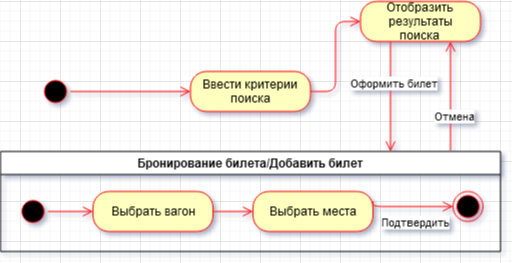

The diagram above was exported from draw.io. Its source (the exported page's mxGraphModel, read from the mxfile embedded in the PNG):
<mxGraphModel dx="1422" dy="763" grid="1" gridSize="10" guides="1" tooltips="1" connect="1" arrows="1" fold="1" page="1" pageScale="1" pageWidth="1169" pageHeight="826" background="#ffffff" math="0" shadow="0">
  <root>
    <mxCell id="0" />
    <mxCell id="1" parent="0" />
    <mxCell id="HxDsKVrFLBbSO0WSjFli-41" value="" style="ellipse;html=1;shape=startState;fillColor=#000000;strokeColor=#ff0000;" parent="1" vertex="1">
      <mxGeometry x="180" y="315" width="30" height="30" as="geometry" />
    </mxCell>
    <mxCell id="HxDsKVrFLBbSO0WSjFli-42" value="" style="edgeStyle=orthogonalEdgeStyle;html=1;verticalAlign=bottom;endArrow=open;endSize=8;strokeColor=#ff0000;entryX=0;entryY=0.5;entryDx=0;entryDy=0;" parent="1" source="HxDsKVrFLBbSO0WSjFli-41" target="HxDsKVrFLBbSO0WSjFli-43" edge="1">
      <mxGeometry relative="1" as="geometry">
        <mxPoint x="395" y="140" as="targetPoint" />
      </mxGeometry>
    </mxCell>
    <mxCell id="HxDsKVrFLBbSO0WSjFli-43" value="Ввести критерии поиска" style="rounded=1;whiteSpace=wrap;html=1;arcSize=40;fontColor=#000000;fillColor=#ffffc0;strokeColor=#ff0000;" parent="1" vertex="1">
      <mxGeometry x="330" y="310" width="120" height="40" as="geometry" />
    </mxCell>
    <mxCell id="HxDsKVrFLBbSO0WSjFli-44" value="" style="edgeStyle=orthogonalEdgeStyle;html=1;verticalAlign=bottom;endArrow=open;endSize=8;strokeColor=#ff0000;entryX=0;entryY=0.5;entryDx=0;entryDy=0;" parent="1" source="HxDsKVrFLBbSO0WSjFli-43" target="HxDsKVrFLBbSO0WSjFli-45" edge="1">
      <mxGeometry relative="1" as="geometry">
        <mxPoint x="400" y="240" as="targetPoint" />
      </mxGeometry>
    </mxCell>
    <mxCell id="HxDsKVrFLBbSO0WSjFli-65" style="edgeStyle=orthogonalEdgeStyle;rounded=1;orthogonalLoop=1;jettySize=auto;html=1;exitX=0.25;exitY=1;exitDx=0;exitDy=0;verticalAlign=bottom;strokeColor=#ff0000;endArrow=open;endSize=8;" parent="1" source="HxDsKVrFLBbSO0WSjFli-45" target="HxDsKVrFLBbSO0WSjFli-74" edge="1">
      <mxGeometry relative="1" as="geometry">
        <mxPoint x="310" y="350" as="targetPoint" />
        <Array as="points">
          <mxPoint x="530" y="330" />
          <mxPoint x="530" y="330" />
        </Array>
      </mxGeometry>
    </mxCell>
    <mxCell id="HxDsKVrFLBbSO0WSjFli-68" value="Оформить билет" style="edgeLabel;html=1;align=center;verticalAlign=middle;resizable=0;points=[];" parent="HxDsKVrFLBbSO0WSjFli-65" vertex="1" connectable="0">
      <mxGeometry x="-0.2457" y="2" relative="1" as="geometry">
        <mxPoint as="offset" />
      </mxGeometry>
    </mxCell>
    <mxCell id="HxDsKVrFLBbSO0WSjFli-66" style="edgeStyle=orthogonalEdgeStyle;rounded=1;orthogonalLoop=1;jettySize=auto;html=1;entryX=0.75;entryY=1;entryDx=0;entryDy=0;verticalAlign=bottom;strokeColor=#ff0000;endArrow=open;endSize=8;" parent="1" target="HxDsKVrFLBbSO0WSjFli-45" edge="1">
      <mxGeometry relative="1" as="geometry">
        <mxPoint x="590" y="389" as="sourcePoint" />
        <Array as="points">
          <mxPoint x="590" y="389" />
        </Array>
      </mxGeometry>
    </mxCell>
    <mxCell id="HxDsKVrFLBbSO0WSjFli-69" value="&lt;div&gt;Отмена&lt;/div&gt;" style="edgeLabel;html=1;align=center;verticalAlign=middle;resizable=0;points=[];" parent="HxDsKVrFLBbSO0WSjFli-66" vertex="1" connectable="0">
      <mxGeometry x="-0.351" y="-3" relative="1" as="geometry">
        <mxPoint as="offset" />
      </mxGeometry>
    </mxCell>
    <mxCell id="HxDsKVrFLBbSO0WSjFli-45" value="&lt;div&gt;Отобразить результаты&lt;/div&gt;&lt;div&gt;поиска&lt;br&gt;&lt;/div&gt;" style="rounded=1;whiteSpace=wrap;html=1;arcSize=40;fontColor=#000000;fillColor=#ffffc0;strokeColor=#ff0000;" parent="1" vertex="1">
      <mxGeometry x="500" y="240" width="120" height="40" as="geometry" />
    </mxCell>
    <mxCell id="HxDsKVrFLBbSO0WSjFli-74" value="Бронирование билета/Добавить билет" style="swimlane;" parent="1" vertex="1">
      <mxGeometry x="140" y="390" width="500" height="100" as="geometry" />
    </mxCell>
    <mxCell id="HxDsKVrFLBbSO0WSjFli-55" value="Выбрать вагон" style="rounded=1;whiteSpace=wrap;html=1;arcSize=40;fontColor=#000000;fillColor=#ffffc0;strokeColor=#ff0000;" parent="HxDsKVrFLBbSO0WSjFli-74" vertex="1">
      <mxGeometry x="92.5" y="40" width="120" height="40" as="geometry" />
    </mxCell>
    <mxCell id="HxDsKVrFLBbSO0WSjFli-58" value="Выбрать места" style="rounded=1;whiteSpace=wrap;html=1;arcSize=40;fontColor=#000000;fillColor=#ffffc0;strokeColor=#ff0000;" parent="HxDsKVrFLBbSO0WSjFli-74" vertex="1">
      <mxGeometry x="252.5" y="40" width="120" height="40" as="geometry" />
    </mxCell>
    <mxCell id="HxDsKVrFLBbSO0WSjFli-63" style="edgeStyle=orthogonalEdgeStyle;rounded=1;orthogonalLoop=1;jettySize=auto;html=1;exitX=1;exitY=0.5;exitDx=0;exitDy=0;entryX=0;entryY=0.5;entryDx=0;entryDy=0;verticalAlign=bottom;strokeColor=#ff0000;endArrow=open;endSize=8;" parent="HxDsKVrFLBbSO0WSjFli-74" source="HxDsKVrFLBbSO0WSjFli-55" target="HxDsKVrFLBbSO0WSjFli-58" edge="1">
      <mxGeometry relative="1" as="geometry" />
    </mxCell>
    <mxCell id="HxDsKVrFLBbSO0WSjFli-62" style="edgeStyle=orthogonalEdgeStyle;rounded=1;orthogonalLoop=1;jettySize=auto;html=1;exitX=1;exitY=0.5;exitDx=0;exitDy=0;entryX=0;entryY=0.5;entryDx=0;entryDy=0;verticalAlign=bottom;strokeColor=#ff0000;endArrow=open;endSize=8;" parent="HxDsKVrFLBbSO0WSjFli-74" source="HxDsKVrFLBbSO0WSjFli-60" target="HxDsKVrFLBbSO0WSjFli-55" edge="1">
      <mxGeometry relative="1" as="geometry" />
    </mxCell>
    <mxCell id="HxDsKVrFLBbSO0WSjFli-60" value="" style="ellipse;html=1;shape=startState;fillColor=#000000;strokeColor=#ff0000;" parent="HxDsKVrFLBbSO0WSjFli-74" vertex="1">
      <mxGeometry x="17.5" y="45" width="30" height="30" as="geometry" />
    </mxCell>
    <mxCell id="HxDsKVrFLBbSO0WSjFli-75" value="" style="ellipse;html=1;shape=endState;fillColor=#000000;strokeColor=#ff0000;" parent="HxDsKVrFLBbSO0WSjFli-74" vertex="1">
      <mxGeometry x="452.5" y="40" width="30" height="30" as="geometry" />
    </mxCell>
    <mxCell id="HxDsKVrFLBbSO0WSjFli-64" style="edgeStyle=orthogonalEdgeStyle;rounded=1;orthogonalLoop=1;jettySize=auto;html=1;exitX=1;exitY=0.25;exitDx=0;exitDy=0;entryX=0;entryY=0.5;entryDx=0;entryDy=0;verticalAlign=bottom;strokeColor=#ff0000;endArrow=open;endSize=8;" parent="HxDsKVrFLBbSO0WSjFli-74" source="HxDsKVrFLBbSO0WSjFli-58" target="HxDsKVrFLBbSO0WSjFli-75" edge="1">
      <mxGeometry relative="1" as="geometry">
        <Array as="points">
          <mxPoint x="372.5" y="55" />
        </Array>
      </mxGeometry>
    </mxCell>
    <mxCell id="HxDsKVrFLBbSO0WSjFli-70" value="Подтвердить" style="edgeLabel;html=1;align=center;verticalAlign=middle;resizable=0;points=[];" parent="HxDsKVrFLBbSO0WSjFli-64" vertex="1" connectable="0">
      <mxGeometry x="0.1174" y="-1" relative="1" as="geometry">
        <mxPoint y="14" as="offset" />
      </mxGeometry>
    </mxCell>
  </root>
</mxGraphModel>